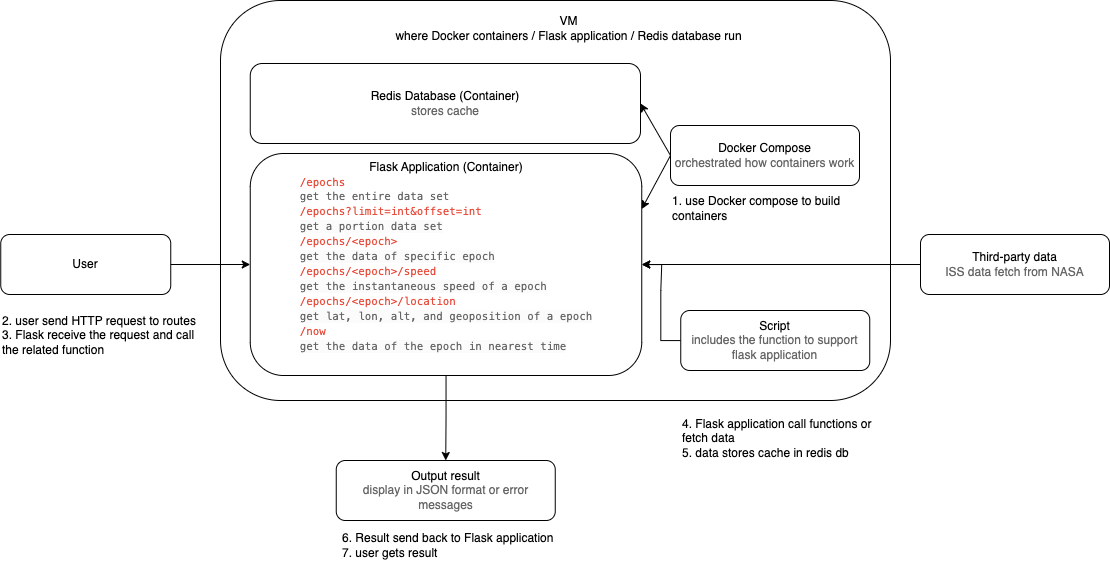

The diagram above was exported from draw.io. Its source (the exported page's mxGraphModel, read from the mxfile embedded in the PNG):
<mxGraphModel dx="1468" dy="752" grid="1" gridSize="10" guides="1" tooltips="1" connect="1" arrows="1" fold="1" page="1" pageScale="1" pageWidth="827" pageHeight="1169" math="0" shadow="0">
  <root>
    <mxCell id="0" />
    <mxCell id="1" parent="0" />
    <mxCell id="shiBEnRqqsRnI6BtSUWS-16" value="" style="rounded=1;whiteSpace=wrap;html=1;" vertex="1" parent="1">
      <mxGeometry x="270" y="57" width="670" height="400" as="geometry" />
    </mxCell>
    <mxCell id="shiBEnRqqsRnI6BtSUWS-1" value="" style="edgeStyle=orthogonalEdgeStyle;rounded=0;orthogonalLoop=1;jettySize=auto;html=1;" edge="1" parent="1" source="shiBEnRqqsRnI6BtSUWS-2" target="shiBEnRqqsRnI6BtSUWS-4">
      <mxGeometry relative="1" as="geometry" />
    </mxCell>
    <mxCell id="shiBEnRqqsRnI6BtSUWS-2" value="User" style="rounded=1;whiteSpace=wrap;html=1;" vertex="1" parent="1">
      <mxGeometry x="50.25" y="291" width="170" height="60" as="geometry" />
    </mxCell>
    <mxCell id="shiBEnRqqsRnI6BtSUWS-3" value="" style="edgeStyle=orthogonalEdgeStyle;rounded=0;orthogonalLoop=1;jettySize=auto;html=1;" edge="1" parent="1" source="shiBEnRqqsRnI6BtSUWS-4" target="shiBEnRqqsRnI6BtSUWS-9">
      <mxGeometry relative="1" as="geometry" />
    </mxCell>
    <mxCell id="shiBEnRqqsRnI6BtSUWS-4" value="Flask Application (Container)&lt;div style=&quot;text-align: left;&quot;&gt;&lt;span style=&quot;color: rgb(231, 76, 60); font-family: SFMono-Regular, Menlo, Monaco, Consolas, &amp;quot;Liberation Mono&amp;quot;, &amp;quot;Courier New&amp;quot;, Courier, monospace; font-size: 10.8px; background-color: rgb(255, 255, 255);&quot;&gt;/epochs&lt;/span&gt;&lt;/div&gt;&lt;div style=&quot;text-align: left;&quot;&gt;&lt;span style=&quot;font-family: SFMono-Regular, Menlo, Monaco, Consolas, &amp;quot;Liberation Mono&amp;quot;, &amp;quot;Courier New&amp;quot;, Courier, monospace; font-size: 10.8px; color: rgb(231, 76, 60);&quot;&gt;&lt;font style=&quot;color: rgb(102, 102, 102);&quot;&gt;get the entire data set&lt;/font&gt;&lt;/span&gt;&lt;/div&gt;&lt;div style=&quot;text-align: left;&quot;&gt;&lt;span style=&quot;color: rgb(231, 76, 60); font-family: SFMono-Regular, Menlo, Monaco, Consolas, &amp;quot;Liberation Mono&amp;quot;, &amp;quot;Courier New&amp;quot;, Courier, monospace; font-size: 10.8px; background-color: rgb(255, 255, 255);&quot;&gt;/epochs?limit=int&amp;amp;offset=int&lt;/span&gt;&lt;/div&gt;&lt;div style=&quot;text-align: left;&quot;&gt;&lt;span style=&quot;color: rgb(231, 76, 60); font-family: SFMono-Regular, Menlo, Monaco, Consolas, &amp;quot;Liberation Mono&amp;quot;, &amp;quot;Courier New&amp;quot;, Courier, monospace; font-size: 10.8px; background-color: rgb(255, 255, 255);&quot;&gt;&lt;span style=&quot;color: rgb(102, 102, 102); background-color: rgb(251, 251, 251);&quot;&gt;get a portion data set&lt;/span&gt;&lt;/span&gt;&lt;/div&gt;&lt;div style=&quot;text-align: left;&quot;&gt;&lt;span style=&quot;color: rgb(231, 76, 60); font-family: SFMono-Regular, Menlo, Monaco, Consolas, &amp;quot;Liberation Mono&amp;quot;, &amp;quot;Courier New&amp;quot;, Courier, monospace; font-size: 10.8px; background-color: rgb(255, 255, 255);&quot;&gt;/epochs/&amp;lt;epoch&amp;gt;&lt;/span&gt;&lt;span style=&quot;color: rgb(231, 76, 60); font-family: SFMono-Regular, Menlo, Monaco, Consolas, &amp;quot;Liberation Mono&amp;quot;, &amp;quot;Courier New&amp;quot;, Courier, monospace; font-size: 10.8px; background-color: rgb(255, 255, 255);&quot;&gt;&lt;/span&gt;&lt;/div&gt;&lt;div style=&quot;text-align: left;&quot;&gt;&lt;span style=&quot;color: rgb(231, 76, 60); font-family: SFMono-Regular, Menlo, Monaco, Consolas, &amp;quot;Liberation Mono&amp;quot;, &amp;quot;Courier New&amp;quot;, Courier, monospace; font-size: 10.8px; background-color: rgb(255, 255, 255);&quot;&gt;&lt;span style=&quot;color: rgb(102, 102, 102); background-color: rgb(251, 251, 251);&quot;&gt;get the data of specific epoch&lt;/span&gt;&lt;/span&gt;&lt;/div&gt;&lt;div style=&quot;text-align: left;&quot;&gt;&lt;span style=&quot;color: rgb(231, 76, 60); font-family: SFMono-Regular, Menlo, Monaco, Consolas, &amp;quot;Liberation Mono&amp;quot;, &amp;quot;Courier New&amp;quot;, Courier, monospace; font-size: 10.8px; background-color: rgb(255, 255, 255);&quot;&gt;/epochs/&amp;lt;epoch&amp;gt;/speed&lt;/span&gt;&lt;span style=&quot;color: rgb(231, 76, 60); font-family: SFMono-Regular, Menlo, Monaco, Consolas, &amp;quot;Liberation Mono&amp;quot;, &amp;quot;Courier New&amp;quot;, Courier, monospace; font-size: 10.8px; background-color: rgb(255, 255, 255);&quot;&gt;&lt;/span&gt;&lt;/div&gt;&lt;div style=&quot;text-align: left;&quot;&gt;&lt;span style=&quot;color: rgb(231, 76, 60); font-family: SFMono-Regular, Menlo, Monaco, Consolas, &amp;quot;Liberation Mono&amp;quot;, &amp;quot;Courier New&amp;quot;, Courier, monospace; font-size: 10.8px; background-color: rgb(255, 255, 255);&quot;&gt;&lt;span style=&quot;color: rgb(102, 102, 102); background-color: rgb(251, 251, 251);&quot;&gt;get the instantaneous speed of a epoch&lt;/span&gt;&lt;/span&gt;&lt;/div&gt;&lt;div style=&quot;text-align: left;&quot;&gt;&lt;span style=&quot;color: rgb(231, 76, 60); font-family: SFMono-Regular, Menlo, Monaco, Consolas, &amp;quot;Liberation Mono&amp;quot;, &amp;quot;Courier New&amp;quot;, Courier, monospace; font-size: 10.8px; background-color: rgb(255, 255, 255);&quot;&gt;&lt;span style=&quot;color: rgb(102, 102, 102); background-color: rgb(251, 251, 251);&quot;&gt;&lt;div style=&quot;color: rgb(0, 0, 0); font-family: Helvetica; font-size: 12px;&quot;&gt;&lt;span style=&quot;color: rgb(231, 76, 60); font-family: SFMono-Regular, Menlo, Monaco, Consolas, &amp;quot;Liberation Mono&amp;quot;, &amp;quot;Courier New&amp;quot;, Courier, monospace; font-size: 10.8px; background-color: rgb(255, 255, 255);&quot;&gt;/epochs/&amp;lt;epoch&amp;gt;/location&lt;/span&gt;&lt;span style=&quot;color: rgb(231, 76, 60); font-family: SFMono-Regular, Menlo, Monaco, Consolas, &amp;quot;Liberation Mono&amp;quot;, &amp;quot;Courier New&amp;quot;, Courier, monospace; font-size: 10.8px; background-color: rgb(255, 255, 255);&quot;&gt;&lt;/span&gt;&lt;/div&gt;&lt;div style=&quot;color: rgb(0, 0, 0); font-family: Helvetica; font-size: 12px;&quot;&gt;&lt;span style=&quot;color: rgb(231, 76, 60); font-family: SFMono-Regular, Menlo, Monaco, Consolas, &amp;quot;Liberation Mono&amp;quot;, &amp;quot;Courier New&amp;quot;, Courier, monospace; font-size: 10.8px; background-color: rgb(255, 255, 255);&quot;&gt;&lt;span style=&quot;color: rgb(102, 102, 102); background-color: rgb(251, 251, 251);&quot;&gt;get lat, lon, alt, and geoposition of a epoch&lt;/span&gt;&lt;/span&gt;&lt;/div&gt;&lt;/span&gt;&lt;/span&gt;&lt;/div&gt;&lt;div style=&quot;text-align: left;&quot;&gt;&lt;span style=&quot;color: rgb(231, 76, 60); font-family: SFMono-Regular, Menlo, Monaco, Consolas, &amp;quot;Liberation Mono&amp;quot;, &amp;quot;Courier New&amp;quot;, Courier, monospace; font-size: 10.8px; background-color: rgb(255, 255, 255);&quot;&gt;/now&lt;/span&gt;&lt;span style=&quot;color: rgb(231, 76, 60); font-family: SFMono-Regular, Menlo, Monaco, Consolas, &amp;quot;Liberation Mono&amp;quot;, &amp;quot;Courier New&amp;quot;, Courier, monospace; font-size: 10.8px; text-align: start; background-color: rgb(255, 255, 255);&quot;&gt;&lt;/span&gt;&lt;/div&gt;&lt;div style=&quot;text-align: left;&quot;&gt;&lt;span style=&quot;color: rgb(231, 76, 60); font-family: SFMono-Regular, Menlo, Monaco, Consolas, &amp;quot;Liberation Mono&amp;quot;, &amp;quot;Courier New&amp;quot;, Courier, monospace; font-size: 10.8px; background-color: rgb(255, 255, 255);&quot;&gt;&lt;span style=&quot;color: rgb(102, 102, 102); background-color: rgb(251, 251, 251);&quot;&gt;get the data of the epoch in nearest time&lt;/span&gt;&lt;/span&gt;&lt;/div&gt;&lt;div&gt;&lt;span style=&quot;color: rgb(231, 76, 60); font-family: SFMono-Regular, Menlo, Monaco, Consolas, &amp;quot;Liberation Mono&amp;quot;, &amp;quot;Courier New&amp;quot;, Courier, monospace; font-size: 10.8px; text-align: start; background-color: rgb(255, 255, 255);&quot;&gt;&lt;br&gt;&lt;/span&gt;&lt;/div&gt;" style="rounded=1;whiteSpace=wrap;html=1;align=center;" vertex="1" parent="1">
      <mxGeometry x="299.75" y="210" width="391.5" height="222" as="geometry" />
    </mxCell>
    <mxCell id="shiBEnRqqsRnI6BtSUWS-7" value="" style="edgeStyle=orthogonalEdgeStyle;rounded=0;orthogonalLoop=1;jettySize=auto;html=1;" edge="1" parent="1" source="shiBEnRqqsRnI6BtSUWS-8" target="shiBEnRqqsRnI6BtSUWS-4">
      <mxGeometry relative="1" as="geometry" />
    </mxCell>
    <mxCell id="shiBEnRqqsRnI6BtSUWS-8" value="Third-party data&lt;div&gt;&lt;font style=&quot;color: rgb(102, 102, 102);&quot;&gt;ISS data fetch from NASA&lt;/font&gt;&lt;/div&gt;" style="rounded=1;whiteSpace=wrap;html=1;" vertex="1" parent="1">
      <mxGeometry x="970" y="291" width="189" height="60" as="geometry" />
    </mxCell>
    <mxCell id="shiBEnRqqsRnI6BtSUWS-9" value="Output result&lt;div&gt;&lt;font style=&quot;color: rgb(102, 102, 102);&quot;&gt;display in JSON format or error messages&lt;/font&gt;&lt;/div&gt;" style="rounded=1;whiteSpace=wrap;html=1;" vertex="1" parent="1">
      <mxGeometry x="385.75" y="517" width="219" height="60" as="geometry" />
    </mxCell>
    <mxCell id="shiBEnRqqsRnI6BtSUWS-10" value="2. user send HTTP request to routes&lt;div&gt;3. Flask receive the request and call the related function&lt;/div&gt;" style="text;strokeColor=none;align=left;fillColor=none;html=1;verticalAlign=middle;whiteSpace=wrap;rounded=0;" vertex="1" parent="1">
      <mxGeometry x="50.25" y="377" width="210" height="30" as="geometry" />
    </mxCell>
    <mxCell id="shiBEnRqqsRnI6BtSUWS-11" value="4. Flask application call functions or fetch data&lt;div&gt;5. data stores cache in redis db&lt;/div&gt;" style="text;strokeColor=none;align=left;fillColor=none;html=1;verticalAlign=middle;whiteSpace=wrap;rounded=0;" vertex="1" parent="1">
      <mxGeometry x="730" y="480" width="210" height="30" as="geometry" />
    </mxCell>
    <mxCell id="shiBEnRqqsRnI6BtSUWS-12" value="6. Result send back to Flask application&lt;div&gt;7. user gets result&lt;/div&gt;" style="text;strokeColor=none;align=left;fillColor=none;html=1;verticalAlign=middle;whiteSpace=wrap;rounded=0;" vertex="1" parent="1">
      <mxGeometry x="390" y="587" width="230" height="30" as="geometry" />
    </mxCell>
    <mxCell id="shiBEnRqqsRnI6BtSUWS-13" value="" style="edgeStyle=orthogonalEdgeStyle;rounded=0;orthogonalLoop=1;jettySize=auto;html=1;" edge="1" parent="1" source="shiBEnRqqsRnI6BtSUWS-14" target="shiBEnRqqsRnI6BtSUWS-4">
      <mxGeometry relative="1" as="geometry" />
    </mxCell>
    <mxCell id="shiBEnRqqsRnI6BtSUWS-14" value="Script&lt;div&gt;&lt;font style=&quot;color: rgb(102, 102, 102);&quot;&gt;includes the function to support flask application&lt;/font&gt;&lt;/div&gt;" style="rounded=1;whiteSpace=wrap;html=1;" vertex="1" parent="1">
      <mxGeometry x="730.25" y="367" width="189" height="60" as="geometry" />
    </mxCell>
    <mxCell id="shiBEnRqqsRnI6BtSUWS-15" value="Redis Database (Container)&lt;div&gt;&lt;font style=&quot;color: rgb(102, 102, 102);&quot;&gt;stores cache&lt;/font&gt;&lt;/div&gt;" style="rounded=1;whiteSpace=wrap;html=1;" vertex="1" parent="1">
      <mxGeometry x="299.75" y="120" width="390.25" height="80" as="geometry" />
    </mxCell>
    <mxCell id="shiBEnRqqsRnI6BtSUWS-17" value="VM&lt;div&gt;where Docker containers / Flask application / Redis database run&lt;/div&gt;" style="text;html=1;align=center;verticalAlign=middle;whiteSpace=wrap;rounded=0;" vertex="1" parent="1">
      <mxGeometry x="430" y="70" width="376.62" height="30" as="geometry" />
    </mxCell>
    <mxCell id="shiBEnRqqsRnI6BtSUWS-18" value="Docker Compose&lt;div&gt;&lt;font style=&quot;color: rgb(102, 102, 102);&quot;&gt;orchestrated how containers work&lt;/font&gt;&lt;/div&gt;" style="rounded=1;whiteSpace=wrap;html=1;" vertex="1" parent="1">
      <mxGeometry x="720" y="182" width="189" height="60" as="geometry" />
    </mxCell>
    <mxCell id="shiBEnRqqsRnI6BtSUWS-20" value="" style="endArrow=classic;html=1;rounded=0;exitX=0;exitY=0.5;exitDx=0;exitDy=0;entryX=1;entryY=0.25;entryDx=0;entryDy=0;" edge="1" parent="1" source="shiBEnRqqsRnI6BtSUWS-18" target="shiBEnRqqsRnI6BtSUWS-4">
      <mxGeometry width="50" height="50" relative="1" as="geometry">
        <mxPoint x="620" y="370" as="sourcePoint" />
        <mxPoint x="670" y="320" as="targetPoint" />
      </mxGeometry>
    </mxCell>
    <mxCell id="shiBEnRqqsRnI6BtSUWS-21" value="" style="endArrow=classic;html=1;rounded=0;exitX=0;exitY=0.5;exitDx=0;exitDy=0;entryX=1;entryY=0.5;entryDx=0;entryDy=0;" edge="1" parent="1" source="shiBEnRqqsRnI6BtSUWS-18" target="shiBEnRqqsRnI6BtSUWS-15">
      <mxGeometry width="50" height="50" relative="1" as="geometry">
        <mxPoint x="620" y="370" as="sourcePoint" />
        <mxPoint x="670" y="320" as="targetPoint" />
      </mxGeometry>
    </mxCell>
    <mxCell id="shiBEnRqqsRnI6BtSUWS-22" value="1. use Docker compose to build containers" style="text;strokeColor=none;align=left;fillColor=none;html=1;verticalAlign=middle;whiteSpace=wrap;rounded=0;" vertex="1" parent="1">
      <mxGeometry x="719.75" y="250" width="210.25" height="30" as="geometry" />
    </mxCell>
  </root>
</mxGraphModel>